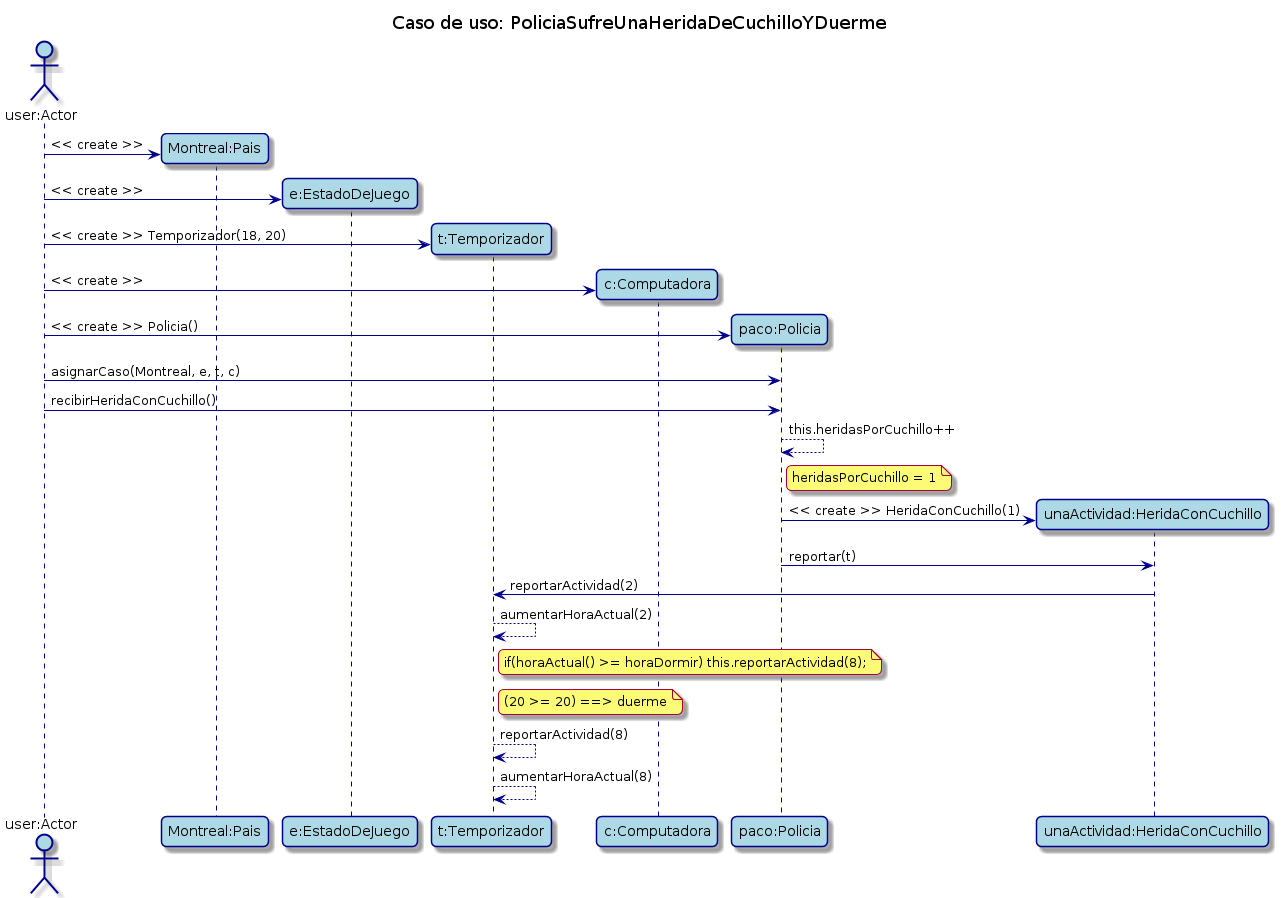

The diagram above was rendered by PlantUML. Its source (embedded in the PNG):
@startuml
skinparam classAttributeIconSize 0
skinparam backgroundColor White
skinparam RoundCorner 10
skinparam Shadowing true
skinparam ArrowColor DarkBlue
skinparam SequenceLifeLineBorderColor DarkBlue
skinparam SequenceLoopBackgroundColor DarkBlue

skinparam actor {
    BackgroundColor LightBlue
    BorderColor DarkBlue
}

skinparam participant {
    Bound DarkBlue
    BackgroundColor LightBlue
    BorderColor DarkBlue
}

title Caso de uso: PoliciaSufreUnaHeridaDeCuchilloYDuerme

actor "user:Actor" as Actor

create "Montreal:Pais" as pais
Actor -> pais : << create >>

create "e:EstadoDeJuego" as estado
Actor -> estado : << create >>

create "t:Temporizador" as temp
Actor -> temp : << create >> Temporizador(18, 20)

create "c:Computadora" as compu
Actor -> compu : << create >> 

create "paco:Policia" as policia
Actor -> policia : << create >> Policia()

Actor -> policia : asignarCaso(Montreal, e, t, c)
Actor -> policia : recibirHeridaConCuchillo()
policia --> policia : this.heridasPorCuchillo++
note right of policia
heridasPorCuchillo = 1
end note

create "unaActividad:HeridaConCuchillo" as actividad
policia -> actividad: << create >> HeridaConCuchillo(1)

policia -> actividad : reportar(t)
actividad -> temp : reportarActividad(2)
temp --> temp : aumentarHoraActual(2)

note right of temp
if(horaActual() >= horaDormir) this.reportarActividad(8);
end note
note right of temp
(20 >= 20) ==> duerme
end note

temp --> temp : reportarActividad(8)
temp --> temp : aumentarHoraActual(8)
@enduml